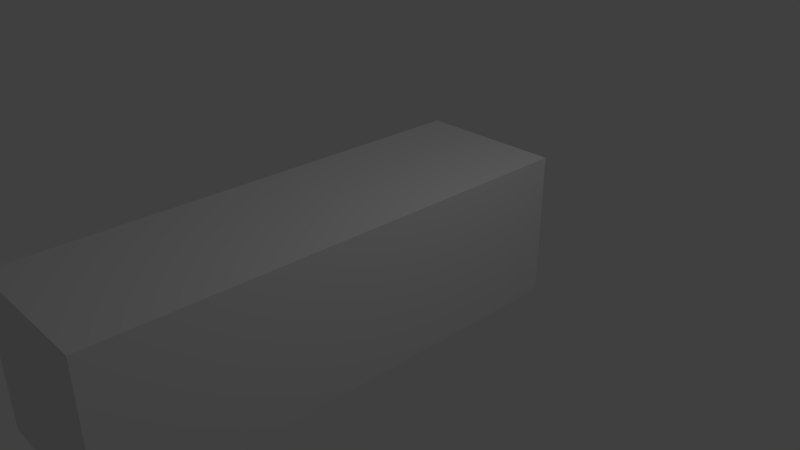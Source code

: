 # Source: cube.blend  (saved by Blender 2.78.0; exported with 4.5.12 LTS)
import bpy
from mathutils import Matrix  # noqa: F401  (used for matrix-valued properties, if any)

bpy.ops.wm.read_factory_settings(use_empty=True)
scene = bpy.context.scene
scene.name = 'Scene'

# ---- collections
col_collection_1 = bpy.data.collections.new('Collection 1'); scene.collection.children.link(col_collection_1)

# ---- materials (node trees are filled in below, after node groups)
mat_material = bpy.data.materials.new('Material')
mat_material.alpha_threshold = 0.0
mat_material.use_transparent_shadow = False
mat_material.roughness = 0.5
mat_material.line_color = (0.0, 0.0, 0.0, 1.0)

# ---- material node trees

# ---- world
world_world = bpy.data.worlds.new('World'); scene.world = world_world
world_world.color = (0.05088, 0.05088, 0.05088)
world_world.use_sun_shadow = False
world_world.sun_shadow_jitter_overblur = 0.0
world_world.cycles.sampling_method = 'MANUAL'

# ---- cameras
cam_camera = bpy.data.cameras.new('Camera')
cam_camera.clip_end = 100.0
cam_camera.lens = 35.0
cam_camera.sensor_width = 32.0
cam_camera.sensor_height = 18.0
cam_camera.ortho_scale = 7.314
cam_camera.dof.focus_distance = 0.0
cam_camera.dof.aperture_fstop = 128.0

# ---- lights
light_lamp = bpy.data.lights.new('Lamp', 'POINT')
light_lamp.transmission_factor = 0.0
light_lamp.cutoff_distance = 30.0
light_lamp.energy = 100.0
light_lamp.shadow_buffer_clip_start = 1.001
light_lamp.shadow_soft_size = 0.1
light_lamp.shadow_maximum_resolution = 0.006
light_lamp.use_absolute_resolution = True

# ---- meshes
me_cube = bpy.data.meshes.new('Cube')
me_cube.from_pydata([(1.0, 1.0, -1.0), (1.0, -1.0, -1.0), (-1.0, -1.0, -1.0), (-1.0, 1.0, -1.0), (1.0, 1.0, 1.0), (1.0, -1.0, 1.0), (-1.0, -1.0, 1.0), (-1.0, 1.0, 1.0)], [], [(0, 1, 2, 3), (4, 7, 6, 5), (0, 4, 5, 1), (1, 5, 6, 2), (2, 6, 7, 3), (4, 0, 3, 7)])
_uv = me_cube.uv_layers.new(name='UVMap')
_uv.uv.foreach_set('vector', [0.3347, 0.6706, 0.668, 0.6706, 0.668, 1.004, 0.3347, 1.004, 0.3333, 0.3333, 0.3333, 0.6667, 4.967e-08, 0.6667, 0.0, 0.3333, 0.6667, 0.3333, 0.3333, 0.3333, 0.3333, 0.0, 0.6667, 1.987e-08, 2.98e-08, 0.3333, 0.0, 1.291e-07, 0.3333, 0.0, 0.3333, 0.3333, 1.0, 0.3333, 0.6667, 0.3333, 0.6667, 8.941e-08, 1.0, 0.0, 0.3333, 0.3333, 0.6667, 0.3333, 0.6667, 0.6667, 0.3333, 0.6667])
me_cube.materials.append(mat_material)
me_cube.use_remesh_preserve_volume = False
me_cube.use_remesh_preserve_attributes = False
me_cube.use_mirror_vertex_groups = False
me_cube.update()

# ---- objects
ob_cube = bpy.data.objects.new('Cube', me_cube)
ob_lamp = bpy.data.objects.new('Lamp', light_lamp)
ob_camera = bpy.data.objects.new('Camera', cam_camera)

# ---- transforms, parenting, visibility, modifiers, constraints
ob_cube.location = (0.0, -1.045, 0.0)
ob_cube.scale = (1.0, 3.283, 1.0)
ob_cube.lock_rotations_4d = False
ob_cube.empty_display_type = 'ARROWS'
ob_cube.lineart.crease_threshold = 0.0
ob_lamp.location = (4.076, 1.005, 5.904)
ob_lamp.rotation_euler = (0.6503, 0.05522, 1.866)
ob_lamp.lock_rotations_4d = False
ob_lamp.empty_display_type = 'ARROWS'
ob_lamp.color = (0.0, 0.0, 0.0, 0.0)
ob_lamp.lineart.crease_threshold = 0.0
ob_camera.location = (7.481, -6.508, 5.344)
ob_camera.rotation_euler = (1.109, 0.0, 0.8149)
ob_camera.lock_rotations_4d = False
ob_camera.empty_display_type = 'ARROWS'
ob_camera.color = (0.0, 0.0, 0.0, 0.0)
ob_camera.display_type = 'WIRE'
ob_camera.lineart.crease_threshold = 0.0

# ---- collection membership
col_collection_1.objects.link(ob_cube)
col_collection_1.objects.link(ob_lamp)
col_collection_1.objects.link(ob_camera)

# ---- scene / render settings (as saved in the file)
scene.camera = ob_camera
scene.frame_start = 1; scene.frame_end = 250; scene.frame_set(1)
scene.render.engine = 'BLENDER_EEVEE_NEXT'
scene.render.resolution_percentage = 50
scene.render.dither_intensity = 0.0
scene.cycles.use_denoising = False
scene.cycles.samples = 128
scene.cycles.sampling_pattern = 'TABULATED_SOBOL'
scene.cycles.light_sampling_threshold = 0.0
scene.cycles.use_adaptive_sampling = False
scene.cycles.use_light_tree = False
scene.cycles.blur_glossy = 0.0
scene.cycles.sample_clamp_indirect = 0.0
scene.view_settings.view_transform = 'Standard'
bpy.context.view_layer.update()
